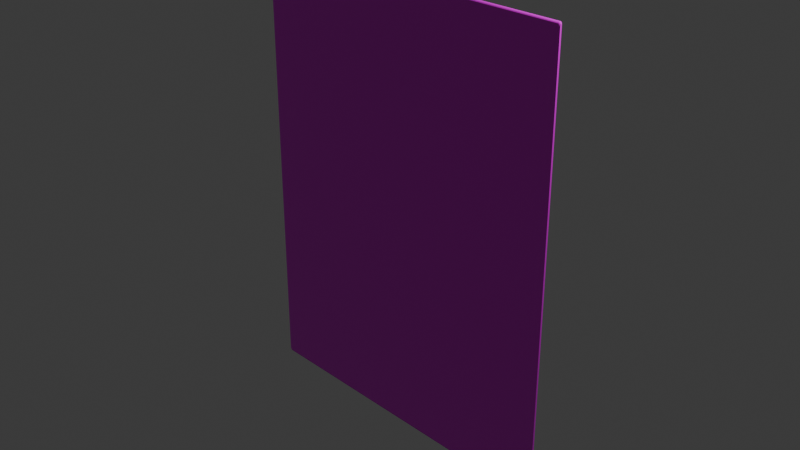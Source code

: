 # Source: poster.blend  (saved by Blender 4.1.24; exported with 4.5.12 LTS)
import bpy
from mathutils import Matrix  # noqa: F401  (used for matrix-valued properties, if any)

bpy.ops.wm.read_factory_settings(use_empty=True)
scene = bpy.context.scene
scene.name = 'Scene'

# ---- collections
col_collection = bpy.data.collections.new('Collection'); scene.collection.children.link(col_collection)

# ---- images (referenced by path relative to the original .blend; pixels are not part of the script)
import os
ASSET_DIR = os.environ.get("B2B_ASSET_DIR", "")  # directory of the original .blend (textures are referenced by path, not embedded)
HERE = os.path.dirname(os.path.abspath(__file__))  # packed textures are extracted next to this script under _unpacked/

def load_image(name, relpath, width, height, colorspace="sRGB"):
    """Load a texture the original file referenced (path relative to the .blend, or extracted next to this script)."""
    p = next((c for c in (os.path.join(HERE, relpath), os.path.join(ASSET_DIR, relpath)) if relpath and os.path.exists(c)), "")
    if p:
        img = bpy.data.images.load(p, check_existing=True)
        img.name = name
    else:  # same state as the original file: an image datablock whose file is absent (Cycles renders it pink)
        img = bpy.data.images.new(name, width, height)
        img.source = "FILE"
        img.filepath = "//" + (relpath or name)
    img.colorspace_settings.name = colorspace
    return img
img_meme_victor_jpg = load_image('meme-victor.jpg', 'meme-victor.jpg', 1024, 1024, 'sRGB')

# ---- materials (node trees are filled in below, after node groups)
mat_material_001 = bpy.data.materials.new('Material.001')
mat_material_001.use_transparent_shadow = False

# ---- material node trees
mat_material_001.use_nodes = True; mat_material_001.node_tree.nodes.clear()
_N = mat_material_001.node_tree.nodes; _L = mat_material_001.node_tree.links
n0 = _N.new('ShaderNodeOutputMaterial'); n0.name = 'Material Output'; n0.location = (300, 300)
n1 = _N.new('ShaderNodeBsdfPrincipled'); n1.name = 'Principled BSDF'; n1.location = (10, 300)
n1.inputs[2].default_value = 0.1457
n2 = _N.new('ShaderNodeTexImage'); n2.name = 'Image Texture'; n2.location = (-280, 280)
n2.image = img_meme_victor_jpg
_L.new(n1.outputs[0], n0.inputs[0])
_L.new(n2.outputs[0], n1.inputs[0])
n0.is_active_output = True

# ---- world
world_world = bpy.data.worlds.new('World'); scene.world = world_world
world_world.use_nodes = True; world_world.node_tree.nodes.clear()
_N = world_world.node_tree.nodes; _L = world_world.node_tree.links
n0 = _N.new('ShaderNodeOutputWorld'); n0.name = 'World Output'; n0.location = (300, 300)
n1 = _N.new('ShaderNodeBackground'); n1.name = 'Background'; n1.location = (10, 300)
n1.inputs[0].default_value = (0.05088, 0.05088, 0.05088, 1.0)
_L.new(n1.outputs[0], n0.inputs[0])
n0.is_active_output = True
world_world.color = (0.05088, 0.05088, 0.05088)
world_world.use_sun_shadow = False
world_world.sun_shadow_jitter_overblur = 0.0

# ---- cameras
cam_camera = bpy.data.cameras.new('Camera')
cam_camera.clip_end = 100.0
cam_camera.ortho_scale = 7.314

# ---- lights
light_light = bpy.data.lights.new('Light', 'POINT')
light_light.transmission_factor = 0.0
light_light.energy = 1000.0
light_light.shadow_soft_size = 0.1
light_light.shadow_maximum_resolution = 0.006
light_light.use_absolute_resolution = True

# ---- meshes
me_plane = bpy.data.meshes.new('Plane')
me_plane.from_pydata([(-1.0, 1.0, 0.0), (-0.9903, -1.0, 0.009734), (-1.0, -0.9903, 0.0), (-0.994, -0.9993, 0.006009), (-0.9971, -0.9971, 0.002851), (-0.9993, -0.994, 0.000741), (0.9903, -1.0, 0.009734), (0.9903, -0.9903, 0.0), (1.0, -0.9903, 0.009734), (0.9903, -0.9993, 0.006009), (0.9903, -0.9971, 0.002851), (0.994, -0.9993, 0.009734), (0.9941, -0.9984, 0.005916), (0.9939, -0.9967, 0.003346), (0.9959, -0.9959, 0.004114), (0.994, -0.9903, 0.000741), (0.9971, -0.9903, 0.002851), (0.9903, -0.994, 0.000741), (0.9941, -0.9941, 0.001635), (0.9967, -0.9939, 0.003346), (0.9993, -0.994, 0.009734), (0.9971, -0.9971, 0.009734), (0.9993, -0.9903, 0.006009), (0.9984, -0.9941, 0.005916), (0.9967, -0.9967, 0.00611), (1.0, 0.9903, 0.009734), (0.9903, 1.0, 0.0), (0.9993, 0.994, 0.006009), (0.9971, 0.9971, 0.002851), (0.994, 0.9993, 0.000741), (-1.0, -0.9903, 0.001204), (-0.9903, -1.0, 0.001204), (-0.9903, -0.9903, 0.01094), (-0.9993, -0.994, 0.001204), (-0.9971, -0.9971, 0.001204), (-0.9993, -0.9903, 0.004929), (-0.9984, -0.9941, 0.005022), (-0.9967, -0.9967, 0.004829), (-0.9959, -0.9959, 0.006824), (-0.9903, -0.9993, 0.004929), (-0.9903, -0.9971, 0.008087), (-0.994, -0.9993, 0.001204), (-0.9941, -0.9984, 0.005022), (-0.9939, -0.9967, 0.007592), (-0.994, -0.9903, 0.0102), (-0.9971, -0.9903, 0.008087), (-0.9903, -0.994, 0.0102), (-0.9941, -0.9941, 0.009303), (-0.9967, -0.9939, 0.007592), (0.9903, -1.0, 0.001204), (1.0, -0.9903, 0.001204), (0.9903, -0.9903, 0.01094), (0.994, -0.9993, 0.001204), (0.9971, -0.9971, 0.001204), (0.9903, -0.9993, 0.004929), (0.9941, -0.9984, 0.005022), (0.9967, -0.9967, 0.004829), (0.9959, -0.9959, 0.006824), (0.9993, -0.9903, 0.004929), (0.9971, -0.9903, 0.008087), (0.9993, -0.994, 0.001204), (0.9984, -0.9941, 0.005022), (0.9967, -0.9939, 0.007592), (0.9903, -0.994, 0.0102), (0.9903, -0.9971, 0.008087), (0.994, -0.9903, 0.0102), (0.9941, -0.9941, 0.009303), (0.9939, -0.9967, 0.007592), (-0.9903, 0.9903, 0.01094), (-1.0, 1.0, 0.001204), (-0.994, 0.994, 0.0102), (-0.9971, 0.9971, 0.008087), (-0.9993, 0.9993, 0.004929), (1.0, 0.9903, 0.001204), (0.9903, 1.0, 0.001204), (0.9903, 0.9903, 0.01094), (0.9993, 0.994, 0.001204), (0.9971, 0.9971, 0.001204), (0.9993, 0.9903, 0.004929), (0.9984, 0.9941, 0.005022), (0.9967, 0.9967, 0.004829), (0.9959, 0.9959, 0.006824), (0.9903, 0.9993, 0.004929), (0.9903, 0.9971, 0.008087), (0.994, 0.9993, 0.001204), (0.9941, 0.9984, 0.005022), (0.9939, 0.9967, 0.007592), (0.994, 0.9903, 0.0102), (0.9971, 0.9903, 0.008087), (0.9903, 0.994, 0.0102), (0.9941, 0.9941, 0.009303), (0.9967, 0.9939, 0.007592)], [], [(1, 6, 49, 31), (26, 0, 69, 74), (2, 0, 26, 7), (32, 51, 75, 68), (8, 25, 73, 50), (6, 9, 12, 11), (9, 10, 13, 12), (11, 12, 24, 21), (12, 13, 14, 24), (7, 15, 18, 17), (15, 16, 19, 18), (17, 18, 13, 10), (18, 19, 14, 13), (8, 20, 23, 22), (20, 21, 24, 23), (22, 23, 19, 16), (23, 24, 14, 19), (30, 33, 36, 35), (33, 34, 37, 36), (35, 36, 48, 45), (36, 37, 38, 48), (31, 39, 42, 41), (39, 40, 43, 42), (41, 42, 37, 34), (42, 43, 38, 37), (32, 44, 47, 46), (44, 45, 48, 47), (46, 47, 43, 40), (47, 48, 38, 43), (49, 52, 55, 54), (52, 53, 56, 55), (54, 55, 67, 64), (55, 56, 57, 67), (50, 58, 61, 60), (58, 59, 62, 61), (60, 61, 56, 53), (61, 62, 57, 56), (51, 63, 66, 65), (63, 64, 67, 66), (65, 66, 62, 59), (66, 67, 57, 62), (73, 76, 79, 78), (76, 77, 80, 79), (78, 79, 91, 88), (79, 80, 81, 91), (74, 82, 85, 84), (82, 83, 86, 85), (84, 85, 80, 77), (85, 86, 81, 80), (75, 87, 90, 89), (87, 88, 91, 90), (89, 90, 86, 83), (90, 91, 81, 86), (2, 7, 17, 5), (5, 17, 10, 4), (4, 10, 9, 3), (3, 9, 6, 1), (7, 26, 29, 15), (15, 29, 28, 16), (16, 28, 27, 22), (22, 27, 25, 8), (69, 30, 35, 72), (72, 35, 45, 71), (71, 45, 44, 70), (70, 44, 32, 68), (31, 49, 54, 39), (39, 54, 64, 40), (40, 64, 63, 46), (46, 63, 51, 32), (50, 73, 78, 58), (58, 78, 88, 59), (59, 88, 87, 65), (65, 87, 75, 51), (74, 69, 72, 82), (82, 72, 71, 83), (83, 71, 70, 89), (89, 70, 68, 75), (26, 74, 84, 29), (29, 84, 77, 28), (28, 77, 76, 27), (27, 76, 73, 25), (49, 6, 11, 52), (52, 11, 21, 53), (53, 21, 20, 60), (60, 20, 8, 50), (1, 31, 41, 3), (3, 41, 34, 4), (4, 34, 33, 5), (5, 33, 30, 2), (0, 2, 30, 69)])
_uv = me_plane.uv_layers.new(name='UVMap')
_uv.uv.foreach_set('vector', [0.004867, 0.0, 0.9951, 0.0, 0.9951, 0.0, 0.004867, 0.0, 0.9951, 1.0, 0.0, 1.0, 0.0, 1.0, 0.9951, 1.0, 0.0, 0.004867, 0.0, 1.0, 0.9951, 1.0, 0.9951, 0.004867, 0.004867, 0.004867, 0.9951, 0.004867, 0.9951, 0.9951, 0.004867, 0.9951, 1.0, 0.004867, 1.0, 0.9951, 1.0, 0.9951, 1.0, 0.004867, 0.9951, 0.0, 0.9951, 0.0, 0.997, 0.0, 0.997, 0.0, 0.9951, 0.0, 0.9951, 0.0, 0.9969, 0.0, 0.997, 0.0, 0.997, 0.0, 0.997, 0.0, 1.0, 0.0, 1.0, 0.0, 0.997, 0.0, 0.9969, 0.0, 0.9993, 0.0006857, 1.0, 0.0, 0.9951, 0.004867, 0.997, 0.004867, 0.997, 0.002958, 0.9951, 0.003005, 0.997, 0.004867, 1.0, 0.004867, 1.0, 0.003055, 0.997, 0.002958, 0.9951, 0.003005, 0.997, 0.002958, 0.9969, 0.0, 0.9951, 0.0, 0.997, 0.002958, 1.0, 0.003055, 0.9993, 0.0006857, 0.9969, 0.0, 1.0, 0.004867, 1.0, 0.003005, 1.0, 0.002958, 1.0, 0.004867, 1.0, 0.003005, 1.0, 0.0, 1.0, 0.0, 1.0, 0.002958, 1.0, 0.004867, 1.0, 0.002958, 1.0, 0.003055, 1.0, 0.004867, 1.0, 0.002958, 1.0, 0.0, 0.9993, 0.0006857, 1.0, 0.003055, 0.0, 0.004867, 0.0, 0.003005, 0.0, 0.002958, 0.0, 0.004867, 0.0, 0.003005, 0.0, 0.0, 0.0, 0.0, 0.0, 0.002958, 0.0, 0.004867, 0.0, 0.002958, 0.0, 0.003055, 0.0, 0.004867, 0.0, 0.002958, 0.0, 0.0, 0.0006857, 0.0006857, 0.0, 0.003055, 0.004867, 0.0, 0.004867, 0.0, 0.002958, 0.0, 0.003005, 0.0, 0.004867, 0.0, 0.004867, 0.0, 0.003055, 0.0, 0.002958, 0.0, 0.003005, 0.0, 0.002958, 0.0, 0.0, 0.0, 0.0, 0.0, 0.002958, 0.0, 0.003055, 0.0, 0.0006857, 0.0006857, 0.0, 0.0, 0.004867, 0.004867, 0.003005, 0.004867, 0.002958, 0.002958, 0.004867, 0.003005, 0.003005, 0.004867, 0.0, 0.004867, 0.0, 0.003055, 0.002958, 0.002958, 0.004867, 0.003005, 0.002958, 0.002958, 0.003055, 0.0, 0.004867, 0.0, 0.002958, 0.002958, 0.0, 0.003055, 0.0006857, 0.0006857, 0.003055, 0.0, 0.9951, 0.0, 0.997, 0.0, 0.997, 0.0, 0.9951, 0.0, 0.997, 0.0, 1.0, 0.0, 1.0, 0.0, 0.997, 0.0, 0.9951, 0.0, 0.997, 0.0, 0.9969, 0.0, 0.9951, 0.0, 0.997, 0.0, 1.0, 0.0, 0.9993, 0.0006857, 0.9969, 0.0, 1.0, 0.004867, 1.0, 0.004867, 1.0, 0.002958, 1.0, 0.003005, 1.0, 0.004867, 1.0, 0.004867, 1.0, 0.003055, 1.0, 0.002958, 1.0, 0.003005, 1.0, 0.002958, 1.0, 0.0, 1.0, 0.0, 1.0, 0.002958, 1.0, 0.003055, 0.9993, 0.0006857, 1.0, 0.0, 0.9951, 0.004867, 0.9951, 0.003005, 0.997, 0.002958, 0.997, 0.004867, 0.9951, 0.003005, 0.9951, 0.0, 0.9969, 0.0, 0.997, 0.002958, 0.997, 0.004867, 0.997, 0.002958, 1.0, 0.003055, 1.0, 0.004867, 0.997, 0.002958, 0.9969, 0.0, 0.9993, 0.0006857, 1.0, 0.003055, 1.0, 0.9951, 1.0, 0.997, 1.0, 0.997, 1.0, 0.9951, 1.0, 0.997, 1.0, 1.0, 1.0, 1.0, 1.0, 0.997, 1.0, 0.9951, 1.0, 0.997, 1.0, 0.9969, 1.0, 0.9951, 1.0, 0.997, 1.0, 1.0, 0.9993, 0.9993, 1.0, 0.9969, 0.9951, 1.0, 0.9951, 1.0, 0.997, 1.0, 0.997, 1.0, 0.9951, 1.0, 0.9951, 1.0, 0.9969, 1.0, 0.997, 1.0, 0.997, 1.0, 0.997, 1.0, 1.0, 1.0, 1.0, 1.0, 0.997, 1.0, 0.9969, 1.0, 0.9993, 0.9993, 1.0, 1.0, 0.9951, 0.9951, 0.997, 0.9951, 0.997, 0.997, 0.9951, 0.997, 0.997, 0.9951, 1.0, 0.9951, 1.0, 0.9969, 0.997, 0.997, 0.9951, 0.997, 0.997, 0.997, 0.9969, 1.0, 0.9951, 1.0, 0.997, 0.997, 1.0, 0.9969, 0.9993, 0.9993, 0.9969, 1.0, 0.0, 0.004867, 0.9951, 0.004867, 0.9951, 0.003005, 0.0001853, 0.003005, 0.0001853, 0.003005, 0.9951, 0.003005, 0.9951, 0.0, 0.0007128, 0.0, 0.0007128, 0.0, 0.9951, 0.0, 0.9951, 0.0, 0.003005, 0.0, 0.003005, 0.0, 0.9951, 0.0, 0.9951, 0.0, 0.004867, 0.0, 0.9951, 0.004867, 0.9951, 1.0, 0.997, 0.9998, 0.997, 0.004867, 0.997, 0.004867, 0.997, 0.9998, 1.0, 0.9993, 1.0, 0.004867, 1.0, 0.004867, 1.0, 0.9993, 1.0, 0.997, 1.0, 0.004867, 1.0, 0.004867, 1.0, 0.997, 1.0, 0.9951, 1.0, 0.004867, 0.0, 1.0, 0.0, 0.004867, 0.0, 0.004867, 0.0001853, 0.9998, 0.0001853, 0.9998, 0.0, 0.004867, 0.0, 0.004867, 0.0007128, 0.9993, 0.0007128, 0.9993, 0.0, 0.004867, 0.003005, 0.004867, 0.003005, 0.997, 0.003005, 0.997, 0.003005, 0.004867, 0.004867, 0.004867, 0.004867, 0.9951, 0.004867, 0.0, 0.9951, 0.0, 0.9951, 0.0, 0.004867, 0.0, 0.004867, 0.0, 0.9951, 0.0, 0.9951, 0.0, 0.004867, 0.0, 0.004867, 0.0, 0.9951, 0.0, 0.9951, 0.003005, 0.004867, 0.003005, 0.004867, 0.003005, 0.9951, 0.003005, 0.9951, 0.004867, 0.004867, 0.004867, 1.0, 0.004867, 1.0, 0.9951, 1.0, 0.9951, 1.0, 0.004867, 1.0, 0.004867, 1.0, 0.9951, 1.0, 0.9951, 1.0, 0.004867, 1.0, 0.004867, 1.0, 0.9951, 0.997, 0.9951, 0.997, 0.004867, 0.997, 0.004867, 0.997, 0.9951, 0.9951, 0.9951, 0.9951, 0.004867, 0.9951, 1.0, 0.0, 1.0, 0.0001853, 0.9998, 0.9951, 1.0, 0.9951, 1.0, 0.0001853, 0.9998, 0.0007128, 0.9993, 0.9951, 1.0, 0.9951, 1.0, 0.0007128, 0.9993, 0.003005, 0.997, 0.9951, 0.997, 0.9951, 0.997, 0.003005, 0.997, 0.004867, 0.9951, 0.9951, 0.9951, 0.9951, 1.0, 0.9951, 1.0, 0.997, 1.0, 0.997, 0.9998, 0.997, 0.9998, 0.997, 1.0, 1.0, 1.0, 1.0, 0.9993, 1.0, 0.9993, 1.0, 1.0, 1.0, 0.997, 1.0, 0.997, 1.0, 0.997, 1.0, 0.997, 1.0, 0.9951, 1.0, 0.9951, 0.9951, 0.0, 0.9951, 0.0, 0.997, 0.0, 0.997, 0.0, 0.997, 0.0, 0.997, 0.0, 1.0, 0.0, 1.0, 0.0, 1.0, 0.0, 1.0, 0.0, 1.0, 0.003005, 1.0, 0.003005, 1.0, 0.003005, 1.0, 0.003005, 1.0, 0.004867, 1.0, 0.004867, 0.004867, 0.0, 0.004867, 0.0, 0.003005, 0.0, 0.003005, 0.0, 0.003005, 0.0, 0.003005, 0.0, 0.0, 0.0, 0.0007128, 0.0, 0.0007128, 0.0, 0.0, 0.0, 0.0, 0.003005, 0.0001853, 0.003005, 0.0001853, 0.003005, 0.0, 0.003005, 0.0, 0.004867, 0.0, 0.004867, 0.0, 1.0, 0.0, 0.004867, 0.0, 0.004867, 0.0, 1.0])
me_plane.materials.append(mat_material_001)
me_plane.update()

# ---- objects
ob_light = bpy.data.objects.new('Light', light_light)
ob_camera = bpy.data.objects.new('Camera', cam_camera)
ob_plane = bpy.data.objects.new('Plane', me_plane)

# ---- transforms, parenting, visibility, modifiers, constraints
ob_light.location = (4.076, 1.005, 5.904)
ob_light.rotation_euler = (0.6503, 0.05522, 1.866)
ob_light.lock_rotations_4d = False
ob_light.empty_display_type = 'ARROWS'
ob_light.color = (0.0, 0.0, 0.0, 0.0)
ob_light.lineart.crease_threshold = 0.0
ob_camera.location = (7.359, -6.926, 4.958)
ob_camera.rotation_euler = (1.109, 0.0, 0.8149)
ob_camera.lock_rotations_4d = False
ob_camera.empty_display_type = 'ARROWS'
ob_camera.color = (0.0, 0.0, 0.0, 0.0)
ob_camera.display_type = 'WIRE'
ob_camera.lineart.crease_threshold = 0.0
ob_plane.location = (1.192e-07, 0.0, -5.96e-08)
ob_plane.rotation_euler = (1.571, -0.0, 0.0)
ob_plane.scale = (1.913, 2.446, 2.446)

# ---- collection membership
col_collection.objects.link(ob_light)
col_collection.objects.link(ob_camera)
col_collection.objects.link(ob_plane)

# ---- scene / render settings (as saved in the file)
scene.camera = ob_camera
scene.frame_start = 1; scene.frame_end = 250; scene.frame_set(1)
scene.render.engine = 'BLENDER_EEVEE_NEXT'
scene.cycles.sampling_pattern = 'TABULATED_SOBOL'
scene.eevee.ray_tracing_options.trace_max_roughness = 0.0
bpy.context.view_layer.update()
